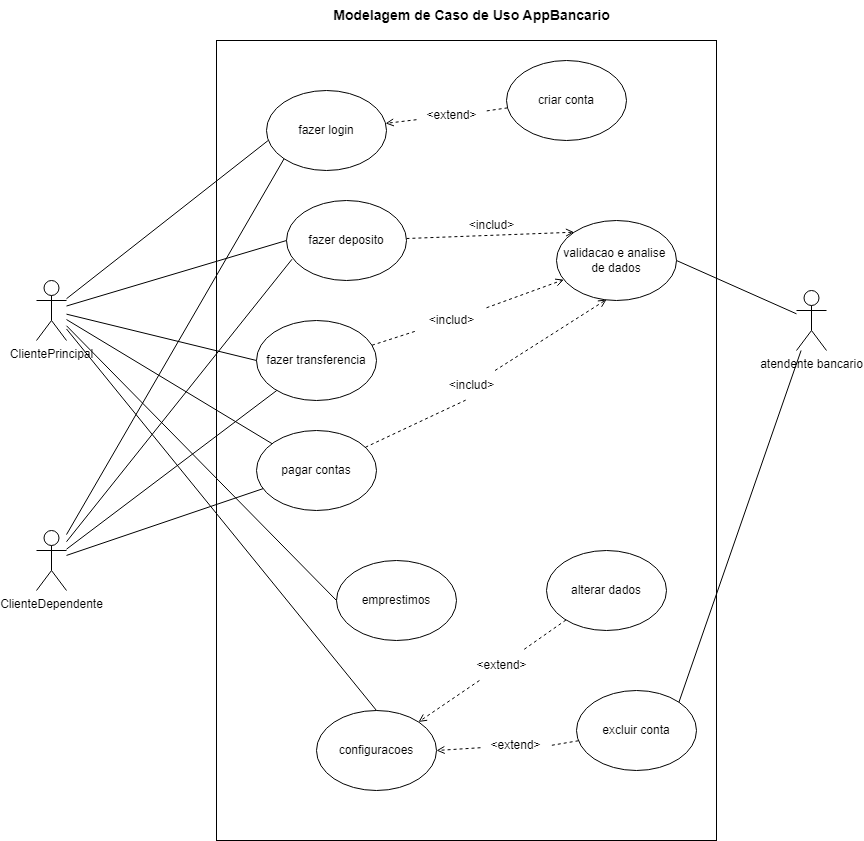

The diagram above was exported from draw.io. Its source (the exported page's mxGraphModel, read from the mxfile embedded in the PNG):
<mxGraphModel dx="2022" dy="1330" grid="1" gridSize="10" guides="1" tooltips="1" connect="1" arrows="1" fold="1" page="1" pageScale="1" pageWidth="827" pageHeight="1169" math="0" shadow="0">
  <root>
    <mxCell id="0" />
    <mxCell id="1" parent="0" />
    <mxCell id="z-WLPfEdxxBff3JnKt1e-1" value="" style="rounded=0;whiteSpace=wrap;html=1;" vertex="1" parent="1">
      <mxGeometry x="150" y="110" width="500" height="800" as="geometry" />
    </mxCell>
    <mxCell id="z-WLPfEdxxBff3JnKt1e-2" value="fazer login" style="ellipse;whiteSpace=wrap;html=1;" vertex="1" parent="1">
      <mxGeometry x="200" y="160" width="120" height="80" as="geometry" />
    </mxCell>
    <mxCell id="z-WLPfEdxxBff3JnKt1e-30" style="edgeStyle=none;rounded=0;orthogonalLoop=1;jettySize=auto;html=1;dashed=1;startArrow=none;startFill=0;endArrow=open;endFill=0;" edge="1" parent="1" source="z-WLPfEdxxBff3JnKt1e-37" target="z-WLPfEdxxBff3JnKt1e-8">
      <mxGeometry relative="1" as="geometry" />
    </mxCell>
    <mxCell id="z-WLPfEdxxBff3JnKt1e-3" value="alterar dados" style="ellipse;whiteSpace=wrap;html=1;" vertex="1" parent="1">
      <mxGeometry x="480" y="620" width="120" height="80" as="geometry" />
    </mxCell>
    <mxCell id="z-WLPfEdxxBff3JnKt1e-32" style="edgeStyle=none;rounded=0;orthogonalLoop=1;jettySize=auto;html=1;entryX=0;entryY=0;entryDx=0;entryDy=0;dashed=1;startArrow=none;startFill=0;endArrow=open;endFill=0;" edge="1" parent="1" source="z-WLPfEdxxBff3JnKt1e-4" target="z-WLPfEdxxBff3JnKt1e-9">
      <mxGeometry relative="1" as="geometry" />
    </mxCell>
    <mxCell id="z-WLPfEdxxBff3JnKt1e-4" value="fazer deposito" style="ellipse;whiteSpace=wrap;html=1;" vertex="1" parent="1">
      <mxGeometry x="220" y="270" width="120" height="80" as="geometry" />
    </mxCell>
    <mxCell id="z-WLPfEdxxBff3JnKt1e-33" style="edgeStyle=none;rounded=0;orthogonalLoop=1;jettySize=auto;html=1;dashed=1;startArrow=none;startFill=0;endArrow=open;endFill=0;" edge="1" parent="1" source="z-WLPfEdxxBff3JnKt1e-41" target="z-WLPfEdxxBff3JnKt1e-9">
      <mxGeometry relative="1" as="geometry" />
    </mxCell>
    <mxCell id="z-WLPfEdxxBff3JnKt1e-5" value="fazer transferencia" style="ellipse;whiteSpace=wrap;html=1;" vertex="1" parent="1">
      <mxGeometry x="190" y="390" width="120" height="80" as="geometry" />
    </mxCell>
    <mxCell id="z-WLPfEdxxBff3JnKt1e-28" style="edgeStyle=none;rounded=0;orthogonalLoop=1;jettySize=auto;html=1;endArrow=open;endFill=0;dashed=1;startArrow=none;startFill=0;" edge="1" parent="1" source="z-WLPfEdxxBff3JnKt1e-35" target="z-WLPfEdxxBff3JnKt1e-2">
      <mxGeometry relative="1" as="geometry" />
    </mxCell>
    <mxCell id="z-WLPfEdxxBff3JnKt1e-6" value="criar conta" style="ellipse;whiteSpace=wrap;html=1;" vertex="1" parent="1">
      <mxGeometry x="440" y="130" width="120" height="80" as="geometry" />
    </mxCell>
    <mxCell id="z-WLPfEdxxBff3JnKt1e-31" style="edgeStyle=none;rounded=0;orthogonalLoop=1;jettySize=auto;html=1;entryX=1;entryY=0.5;entryDx=0;entryDy=0;dashed=1;startArrow=none;startFill=0;endArrow=open;endFill=0;" edge="1" parent="1" source="z-WLPfEdxxBff3JnKt1e-39" target="z-WLPfEdxxBff3JnKt1e-8">
      <mxGeometry relative="1" as="geometry" />
    </mxCell>
    <mxCell id="z-WLPfEdxxBff3JnKt1e-7" value="excluir conta" style="ellipse;whiteSpace=wrap;html=1;" vertex="1" parent="1">
      <mxGeometry x="510" y="760" width="120" height="80" as="geometry" />
    </mxCell>
    <mxCell id="z-WLPfEdxxBff3JnKt1e-8" value="configuracoes" style="ellipse;whiteSpace=wrap;html=1;" vertex="1" parent="1">
      <mxGeometry x="250" y="780" width="120" height="80" as="geometry" />
    </mxCell>
    <mxCell id="z-WLPfEdxxBff3JnKt1e-9" value="validacao e analise&amp;nbsp;&lt;br&gt;de dados" style="ellipse;whiteSpace=wrap;html=1;" vertex="1" parent="1">
      <mxGeometry x="490" y="290" width="120" height="80" as="geometry" />
    </mxCell>
    <mxCell id="z-WLPfEdxxBff3JnKt1e-11" value="emprestimos" style="ellipse;whiteSpace=wrap;html=1;" vertex="1" parent="1">
      <mxGeometry x="270" y="630" width="120" height="80" as="geometry" />
    </mxCell>
    <mxCell id="z-WLPfEdxxBff3JnKt1e-34" style="edgeStyle=none;rounded=0;orthogonalLoop=1;jettySize=auto;html=1;entryX=0.417;entryY=0.988;entryDx=0;entryDy=0;entryPerimeter=0;dashed=1;startArrow=none;startFill=0;endArrow=open;endFill=0;" edge="1" parent="1" source="z-WLPfEdxxBff3JnKt1e-44" target="z-WLPfEdxxBff3JnKt1e-9">
      <mxGeometry relative="1" as="geometry" />
    </mxCell>
    <mxCell id="z-WLPfEdxxBff3JnKt1e-12" value="pagar contas" style="ellipse;whiteSpace=wrap;html=1;" vertex="1" parent="1">
      <mxGeometry x="190" y="500" width="120" height="80" as="geometry" />
    </mxCell>
    <mxCell id="z-WLPfEdxxBff3JnKt1e-25" style="edgeStyle=none;rounded=0;orthogonalLoop=1;jettySize=auto;html=1;entryX=1;entryY=0.5;entryDx=0;entryDy=0;endArrow=none;endFill=0;" edge="1" parent="1" source="z-WLPfEdxxBff3JnKt1e-13" target="z-WLPfEdxxBff3JnKt1e-9">
      <mxGeometry relative="1" as="geometry" />
    </mxCell>
    <mxCell id="z-WLPfEdxxBff3JnKt1e-26" style="edgeStyle=none;rounded=0;orthogonalLoop=1;jettySize=auto;html=1;entryX=1;entryY=0;entryDx=0;entryDy=0;endArrow=none;endFill=0;" edge="1" parent="1" source="z-WLPfEdxxBff3JnKt1e-13" target="z-WLPfEdxxBff3JnKt1e-7">
      <mxGeometry relative="1" as="geometry" />
    </mxCell>
    <mxCell id="z-WLPfEdxxBff3JnKt1e-13" value="atendente bancario" style="shape=umlActor;verticalLabelPosition=bottom;verticalAlign=top;html=1;outlineConnect=0;" vertex="1" parent="1">
      <mxGeometry x="730" y="360" width="30" height="60" as="geometry" />
    </mxCell>
    <mxCell id="z-WLPfEdxxBff3JnKt1e-48" style="edgeStyle=none;rounded=0;orthogonalLoop=1;jettySize=auto;html=1;entryX=0;entryY=1;entryDx=0;entryDy=0;startArrow=none;startFill=0;endArrow=none;endFill=0;" edge="1" parent="1" source="z-WLPfEdxxBff3JnKt1e-14" target="z-WLPfEdxxBff3JnKt1e-2">
      <mxGeometry relative="1" as="geometry" />
    </mxCell>
    <mxCell id="z-WLPfEdxxBff3JnKt1e-49" style="edgeStyle=none;rounded=0;orthogonalLoop=1;jettySize=auto;html=1;entryX=0.046;entryY=0.734;entryDx=0;entryDy=0;entryPerimeter=0;startArrow=none;startFill=0;endArrow=none;endFill=0;" edge="1" parent="1" source="z-WLPfEdxxBff3JnKt1e-14" target="z-WLPfEdxxBff3JnKt1e-4">
      <mxGeometry relative="1" as="geometry" />
    </mxCell>
    <mxCell id="z-WLPfEdxxBff3JnKt1e-50" style="edgeStyle=none;rounded=0;orthogonalLoop=1;jettySize=auto;html=1;startArrow=none;startFill=0;endArrow=none;endFill=0;" edge="1" parent="1" source="z-WLPfEdxxBff3JnKt1e-14" target="z-WLPfEdxxBff3JnKt1e-5">
      <mxGeometry relative="1" as="geometry" />
    </mxCell>
    <mxCell id="z-WLPfEdxxBff3JnKt1e-51" style="edgeStyle=none;rounded=0;orthogonalLoop=1;jettySize=auto;html=1;startArrow=none;startFill=0;endArrow=none;endFill=0;" edge="1" parent="1" source="z-WLPfEdxxBff3JnKt1e-14" target="z-WLPfEdxxBff3JnKt1e-12">
      <mxGeometry relative="1" as="geometry" />
    </mxCell>
    <mxCell id="z-WLPfEdxxBff3JnKt1e-14" value="ClienteDependente" style="shape=umlActor;verticalLabelPosition=bottom;verticalAlign=top;html=1;outlineConnect=0;" vertex="1" parent="1">
      <mxGeometry x="-30" y="600" width="30" height="60" as="geometry" />
    </mxCell>
    <mxCell id="z-WLPfEdxxBff3JnKt1e-17" style="rounded=0;orthogonalLoop=1;jettySize=auto;html=1;entryX=0.012;entryY=0.627;entryDx=0;entryDy=0;entryPerimeter=0;endArrow=none;endFill=0;" edge="1" parent="1" source="z-WLPfEdxxBff3JnKt1e-15" target="z-WLPfEdxxBff3JnKt1e-2">
      <mxGeometry relative="1" as="geometry" />
    </mxCell>
    <mxCell id="z-WLPfEdxxBff3JnKt1e-18" style="edgeStyle=none;rounded=0;orthogonalLoop=1;jettySize=auto;html=1;entryX=0;entryY=0.5;entryDx=0;entryDy=0;endArrow=none;endFill=0;" edge="1" parent="1" source="z-WLPfEdxxBff3JnKt1e-15" target="z-WLPfEdxxBff3JnKt1e-4">
      <mxGeometry relative="1" as="geometry" />
    </mxCell>
    <mxCell id="z-WLPfEdxxBff3JnKt1e-19" style="edgeStyle=none;rounded=0;orthogonalLoop=1;jettySize=auto;html=1;entryX=0;entryY=0.5;entryDx=0;entryDy=0;endArrow=none;endFill=0;" edge="1" parent="1" source="z-WLPfEdxxBff3JnKt1e-15" target="z-WLPfEdxxBff3JnKt1e-5">
      <mxGeometry relative="1" as="geometry" />
    </mxCell>
    <mxCell id="z-WLPfEdxxBff3JnKt1e-21" style="edgeStyle=none;rounded=0;orthogonalLoop=1;jettySize=auto;html=1;endArrow=none;endFill=0;" edge="1" parent="1" source="z-WLPfEdxxBff3JnKt1e-15" target="z-WLPfEdxxBff3JnKt1e-12">
      <mxGeometry relative="1" as="geometry" />
    </mxCell>
    <mxCell id="z-WLPfEdxxBff3JnKt1e-22" style="edgeStyle=none;rounded=0;orthogonalLoop=1;jettySize=auto;html=1;entryX=0;entryY=0.5;entryDx=0;entryDy=0;endArrow=none;endFill=0;" edge="1" parent="1" source="z-WLPfEdxxBff3JnKt1e-15" target="z-WLPfEdxxBff3JnKt1e-11">
      <mxGeometry relative="1" as="geometry" />
    </mxCell>
    <mxCell id="z-WLPfEdxxBff3JnKt1e-27" style="edgeStyle=none;rounded=0;orthogonalLoop=1;jettySize=auto;html=1;entryX=0.5;entryY=0;entryDx=0;entryDy=0;endArrow=none;endFill=0;" edge="1" parent="1" source="z-WLPfEdxxBff3JnKt1e-15" target="z-WLPfEdxxBff3JnKt1e-8">
      <mxGeometry relative="1" as="geometry" />
    </mxCell>
    <mxCell id="z-WLPfEdxxBff3JnKt1e-15" value="ClientePrincipal" style="shape=umlActor;verticalLabelPosition=bottom;verticalAlign=top;html=1;outlineConnect=0;" vertex="1" parent="1">
      <mxGeometry x="-30" y="350" width="30" height="60" as="geometry" />
    </mxCell>
    <mxCell id="z-WLPfEdxxBff3JnKt1e-36" value="" style="edgeStyle=none;rounded=0;orthogonalLoop=1;jettySize=auto;html=1;endArrow=none;endFill=0;dashed=1;startArrow=none;startFill=0;" edge="1" parent="1" source="z-WLPfEdxxBff3JnKt1e-6" target="z-WLPfEdxxBff3JnKt1e-35">
      <mxGeometry relative="1" as="geometry">
        <mxPoint x="414.55018991733687" y="185.40452818933306" as="sourcePoint" />
        <mxPoint x="319.41897880285273" y="194.44682441094835" as="targetPoint" />
      </mxGeometry>
    </mxCell>
    <mxCell id="z-WLPfEdxxBff3JnKt1e-35" value="&amp;lt;extend&amp;gt;" style="text;html=1;align=center;verticalAlign=middle;resizable=0;points=[];autosize=1;strokeColor=none;fillColor=none;" vertex="1" parent="1">
      <mxGeometry x="350" y="170" width="70" height="30" as="geometry" />
    </mxCell>
    <mxCell id="z-WLPfEdxxBff3JnKt1e-38" value="" style="edgeStyle=none;rounded=0;orthogonalLoop=1;jettySize=auto;html=1;dashed=1;startArrow=none;startFill=0;endArrow=none;endFill=0;" edge="1" parent="1" source="z-WLPfEdxxBff3JnKt1e-3" target="z-WLPfEdxxBff3JnKt1e-37">
      <mxGeometry relative="1" as="geometry">
        <mxPoint x="498.5216321592484" y="688.9024797188215" as="sourcePoint" />
        <mxPoint x="351.5143217941318" y="791.1204717953865" as="targetPoint" />
      </mxGeometry>
    </mxCell>
    <mxCell id="z-WLPfEdxxBff3JnKt1e-37" value="&amp;lt;extend&amp;gt;" style="text;html=1;align=center;verticalAlign=middle;resizable=0;points=[];autosize=1;strokeColor=none;fillColor=none;" vertex="1" parent="1">
      <mxGeometry x="400" y="720" width="70" height="30" as="geometry" />
    </mxCell>
    <mxCell id="z-WLPfEdxxBff3JnKt1e-40" value="" style="edgeStyle=none;rounded=0;orthogonalLoop=1;jettySize=auto;html=1;entryX=1;entryY=0.5;entryDx=0;entryDy=0;dashed=1;startArrow=none;startFill=0;endArrow=none;endFill=0;" edge="1" parent="1" source="z-WLPfEdxxBff3JnKt1e-7" target="z-WLPfEdxxBff3JnKt1e-39">
      <mxGeometry relative="1" as="geometry">
        <mxPoint x="510.6638188279021" y="805.9336181172098" as="sourcePoint" />
        <mxPoint x="370" y="820" as="targetPoint" />
      </mxGeometry>
    </mxCell>
    <mxCell id="z-WLPfEdxxBff3JnKt1e-39" value="&amp;lt;extend&amp;gt;" style="text;html=1;align=center;verticalAlign=middle;resizable=0;points=[];autosize=1;strokeColor=none;fillColor=none;" vertex="1" parent="1">
      <mxGeometry x="414" y="800" width="70" height="30" as="geometry" />
    </mxCell>
    <mxCell id="z-WLPfEdxxBff3JnKt1e-43" value="" style="edgeStyle=none;rounded=0;orthogonalLoop=1;jettySize=auto;html=1;dashed=1;startArrow=none;startFill=0;endArrow=none;endFill=0;" edge="1" parent="1" source="z-WLPfEdxxBff3JnKt1e-5" target="z-WLPfEdxxBff3JnKt1e-41">
      <mxGeometry relative="1" as="geometry">
        <mxPoint x="303.665631459995" y="412.1114561800017" as="sourcePoint" />
        <mxPoint x="496.334368540005" y="347.8885438199984" as="targetPoint" />
      </mxGeometry>
    </mxCell>
    <mxCell id="z-WLPfEdxxBff3JnKt1e-41" value="&amp;lt;includ&amp;gt;" style="text;html=1;align=center;verticalAlign=middle;resizable=0;points=[];autosize=1;strokeColor=none;fillColor=none;" vertex="1" parent="1">
      <mxGeometry x="350" y="375" width="70" height="30" as="geometry" />
    </mxCell>
    <mxCell id="z-WLPfEdxxBff3JnKt1e-45" value="" style="edgeStyle=none;rounded=0;orthogonalLoop=1;jettySize=auto;html=1;entryX=0.417;entryY=0.988;entryDx=0;entryDy=0;entryPerimeter=0;dashed=1;startArrow=none;startFill=0;endArrow=none;endFill=0;" edge="1" parent="1" source="z-WLPfEdxxBff3JnKt1e-12" target="z-WLPfEdxxBff3JnKt1e-44">
      <mxGeometry relative="1" as="geometry">
        <mxPoint x="295.05821883587055" y="513.586561372076" as="sourcePoint" />
        <mxPoint x="540.04" y="369.03999999999996" as="targetPoint" />
      </mxGeometry>
    </mxCell>
    <mxCell id="z-WLPfEdxxBff3JnKt1e-44" value="&amp;lt;includ&amp;gt;" style="text;html=1;align=center;verticalAlign=middle;resizable=0;points=[];autosize=1;strokeColor=none;fillColor=none;" vertex="1" parent="1">
      <mxGeometry x="370" y="440" width="70" height="30" as="geometry" />
    </mxCell>
    <mxCell id="z-WLPfEdxxBff3JnKt1e-46" value="&amp;lt;includ&amp;gt;" style="text;html=1;align=center;verticalAlign=middle;resizable=0;points=[];autosize=1;strokeColor=none;fillColor=none;" vertex="1" parent="1">
      <mxGeometry x="390" y="280" width="70" height="30" as="geometry" />
    </mxCell>
    <mxCell id="z-WLPfEdxxBff3JnKt1e-52" value="&lt;font style=&quot;font-size: 14px;&quot;&gt;Modelagem de Caso de Uso AppBancario&lt;/font&gt;" style="text;html=1;align=center;verticalAlign=middle;resizable=0;points=[];autosize=1;strokeColor=none;fillColor=none;fontStyle=1" vertex="1" parent="1">
      <mxGeometry x="255" y="70" width="300" height="30" as="geometry" />
    </mxCell>
  </root>
</mxGraphModel>